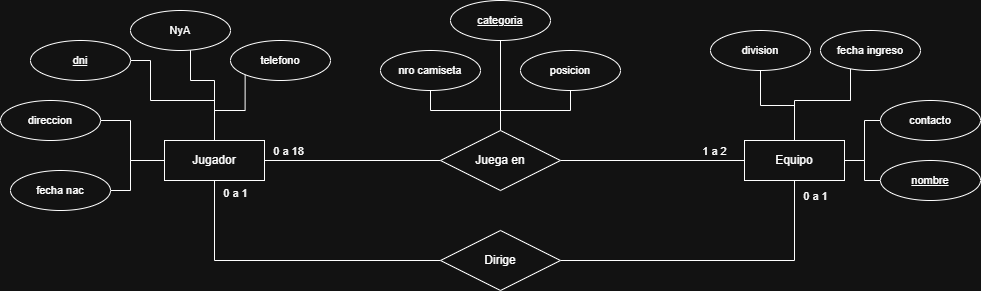

The diagram above was exported from draw.io. Its source (the exported page's mxGraphModel, read from the mxfile embedded in the PNG):
<mxGraphModel dx="2253" dy="755" grid="1" gridSize="10" guides="1" tooltips="1" connect="1" arrows="1" fold="1" page="1" pageScale="1" pageWidth="827" pageHeight="1169" math="0" shadow="0">
  <root>
    <mxCell id="0" />
    <mxCell id="1" parent="0" />
    <mxCell id="2PFgg3BnSaAVtBxP0QLy-7" value="" style="edgeStyle=orthogonalEdgeStyle;rounded=0;orthogonalLoop=1;jettySize=auto;html=1;endArrow=none;endFill=0;" parent="1" source="2PFgg3BnSaAVtBxP0QLy-4" target="2PFgg3BnSaAVtBxP0QLy-6" edge="1">
      <mxGeometry relative="1" as="geometry">
        <mxPoint x="320" y="170" as="targetPoint" />
      </mxGeometry>
    </mxCell>
    <mxCell id="2PFgg3BnSaAVtBxP0QLy-13" value="0 a 18" style="edgeLabel;html=1;align=center;verticalAlign=middle;resizable=0;points=[];fontFamily=Helvetica;fontSize=11;fontColor=default;labelBackgroundColor=default;" parent="2PFgg3BnSaAVtBxP0QLy-7" connectable="0" vertex="1">
      <mxGeometry x="-0.7333" y="-2" relative="1" as="geometry">
        <mxPoint y="-12" as="offset" />
      </mxGeometry>
    </mxCell>
    <mxCell id="wCtSzzREB2uoHX8G3_pl-3" style="edgeStyle=orthogonalEdgeStyle;shape=connector;rounded=0;orthogonalLoop=1;jettySize=auto;html=1;strokeColor=default;align=center;verticalAlign=middle;fontFamily=Helvetica;fontSize=11;fontColor=default;labelBackgroundColor=default;endArrow=none;endFill=0;" parent="1" source="2PFgg3BnSaAVtBxP0QLy-4" target="wCtSzzREB2uoHX8G3_pl-2" edge="1">
      <mxGeometry relative="1" as="geometry">
        <Array as="points">
          <mxPoint x="134" y="270" />
        </Array>
        <mxPoint x="320" y="270" as="targetPoint" />
      </mxGeometry>
    </mxCell>
    <mxCell id="wCtSzzREB2uoHX8G3_pl-6" value="0 a 1" style="edgeLabel;html=1;align=center;verticalAlign=middle;resizable=0;points=[];fontFamily=Helvetica;fontSize=11;fontColor=default;labelBackgroundColor=default;" parent="wCtSzzREB2uoHX8G3_pl-3" connectable="0" vertex="1">
      <mxGeometry x="-0.9246" y="-2" relative="1" as="geometry">
        <mxPoint x="22" as="offset" />
      </mxGeometry>
    </mxCell>
    <mxCell id="wCtSzzREB2uoHX8G3_pl-18" style="edgeStyle=orthogonalEdgeStyle;shape=connector;rounded=0;orthogonalLoop=1;jettySize=auto;html=1;strokeColor=default;align=center;verticalAlign=middle;fontFamily=Helvetica;fontSize=11;fontColor=default;labelBackgroundColor=default;endArrow=none;endFill=0;" parent="1" source="2PFgg3BnSaAVtBxP0QLy-4" target="wCtSzzREB2uoHX8G3_pl-8" edge="1">
      <mxGeometry relative="1" as="geometry">
        <Array as="points">
          <mxPoint x="134" y="90" />
          <mxPoint x="110" y="90" />
        </Array>
      </mxGeometry>
    </mxCell>
    <mxCell id="wCtSzzREB2uoHX8G3_pl-22" style="edgeStyle=orthogonalEdgeStyle;shape=connector;rounded=0;orthogonalLoop=1;jettySize=auto;html=1;entryX=0;entryY=1;entryDx=0;entryDy=0;strokeColor=default;align=center;verticalAlign=middle;fontFamily=Helvetica;fontSize=11;fontColor=default;labelBackgroundColor=default;endArrow=none;endFill=0;" parent="1" source="2PFgg3BnSaAVtBxP0QLy-4" target="wCtSzzREB2uoHX8G3_pl-14" edge="1">
      <mxGeometry relative="1" as="geometry" />
    </mxCell>
    <mxCell id="wCtSzzREB2uoHX8G3_pl-23" style="edgeStyle=orthogonalEdgeStyle;shape=connector;rounded=0;orthogonalLoop=1;jettySize=auto;html=1;strokeColor=default;align=center;verticalAlign=middle;fontFamily=Helvetica;fontSize=11;fontColor=default;labelBackgroundColor=default;endArrow=none;endFill=0;" parent="1" source="2PFgg3BnSaAVtBxP0QLy-4" target="wCtSzzREB2uoHX8G3_pl-16" edge="1">
      <mxGeometry relative="1" as="geometry">
        <Array as="points">
          <mxPoint x="50" y="170" />
          <mxPoint x="50" y="200" />
        </Array>
      </mxGeometry>
    </mxCell>
    <mxCell id="wCtSzzREB2uoHX8G3_pl-24" style="edgeStyle=orthogonalEdgeStyle;shape=connector;rounded=0;orthogonalLoop=1;jettySize=auto;html=1;entryX=1;entryY=0.5;entryDx=0;entryDy=0;strokeColor=default;align=center;verticalAlign=middle;fontFamily=Helvetica;fontSize=11;fontColor=default;labelBackgroundColor=default;endArrow=none;endFill=0;" parent="1" source="2PFgg3BnSaAVtBxP0QLy-4" target="wCtSzzREB2uoHX8G3_pl-7" edge="1">
      <mxGeometry relative="1" as="geometry">
        <Array as="points">
          <mxPoint x="134" y="110" />
          <mxPoint x="70" y="110" />
          <mxPoint x="70" y="70" />
        </Array>
      </mxGeometry>
    </mxCell>
    <mxCell id="wCtSzzREB2uoHX8G3_pl-26" style="edgeStyle=orthogonalEdgeStyle;shape=connector;rounded=0;orthogonalLoop=1;jettySize=auto;html=1;strokeColor=default;align=center;verticalAlign=middle;fontFamily=Helvetica;fontSize=11;fontColor=default;labelBackgroundColor=default;endArrow=none;endFill=0;" parent="1" source="2PFgg3BnSaAVtBxP0QLy-4" target="wCtSzzREB2uoHX8G3_pl-12" edge="1">
      <mxGeometry relative="1" as="geometry">
        <Array as="points">
          <mxPoint x="50" y="170" />
          <mxPoint x="50" y="130" />
        </Array>
      </mxGeometry>
    </mxCell>
    <mxCell id="2PFgg3BnSaAVtBxP0QLy-4" value="Jugador" style="whiteSpace=wrap;html=1;align=center;" parent="1" vertex="1">
      <mxGeometry x="84" y="150" width="100" height="40" as="geometry" />
    </mxCell>
    <mxCell id="2M3SgxH-2A4owHm3x6eS-4" style="edgeStyle=orthogonalEdgeStyle;shape=connector;rounded=0;orthogonalLoop=1;jettySize=auto;html=1;strokeColor=default;align=center;verticalAlign=middle;fontFamily=Helvetica;fontSize=11;fontColor=default;labelBackgroundColor=default;endArrow=none;endFill=0;" parent="1" source="2PFgg3BnSaAVtBxP0QLy-5" target="63WXjEJChdWevg5y91mC-1" edge="1">
      <mxGeometry relative="1" as="geometry" />
    </mxCell>
    <mxCell id="2M3SgxH-2A4owHm3x6eS-5" style="edgeStyle=orthogonalEdgeStyle;shape=connector;rounded=0;orthogonalLoop=1;jettySize=auto;html=1;strokeColor=default;align=center;verticalAlign=middle;fontFamily=Helvetica;fontSize=11;fontColor=default;labelBackgroundColor=default;endArrow=none;endFill=0;" parent="1" source="2PFgg3BnSaAVtBxP0QLy-5" target="wCtSzzREB2uoHX8G3_pl-29" edge="1">
      <mxGeometry relative="1" as="geometry">
        <Array as="points">
          <mxPoint x="714" y="110" />
          <mxPoint x="770" y="110" />
        </Array>
      </mxGeometry>
    </mxCell>
    <mxCell id="2M3SgxH-2A4owHm3x6eS-7" style="edgeStyle=orthogonalEdgeStyle;shape=connector;rounded=0;orthogonalLoop=1;jettySize=auto;html=1;strokeColor=default;align=center;verticalAlign=middle;fontFamily=Helvetica;fontSize=11;fontColor=default;labelBackgroundColor=default;endArrow=none;endFill=0;" parent="1" source="2PFgg3BnSaAVtBxP0QLy-5" target="2M3SgxH-2A4owHm3x6eS-3" edge="1">
      <mxGeometry relative="1" as="geometry" />
    </mxCell>
    <mxCell id="2M3SgxH-2A4owHm3x6eS-8" style="edgeStyle=orthogonalEdgeStyle;shape=connector;rounded=0;orthogonalLoop=1;jettySize=auto;html=1;strokeColor=default;align=center;verticalAlign=middle;fontFamily=Helvetica;fontSize=11;fontColor=default;labelBackgroundColor=default;endArrow=none;endFill=0;" parent="1" source="2PFgg3BnSaAVtBxP0QLy-5" target="2M3SgxH-2A4owHm3x6eS-2" edge="1">
      <mxGeometry relative="1" as="geometry" />
    </mxCell>
    <mxCell id="2PFgg3BnSaAVtBxP0QLy-5" value="Equipo" style="whiteSpace=wrap;html=1;align=center;" parent="1" vertex="1">
      <mxGeometry x="664" y="150" width="100" height="40" as="geometry" />
    </mxCell>
    <mxCell id="2PFgg3BnSaAVtBxP0QLy-10" style="edgeStyle=orthogonalEdgeStyle;rounded=0;orthogonalLoop=1;jettySize=auto;html=1;endArrow=none;endFill=0;" parent="1" source="2PFgg3BnSaAVtBxP0QLy-6" target="2PFgg3BnSaAVtBxP0QLy-5" edge="1">
      <mxGeometry relative="1" as="geometry">
        <mxPoint x="494" y="170" as="sourcePoint" />
        <mxPoint x="614" y="170" as="targetPoint" />
      </mxGeometry>
    </mxCell>
    <mxCell id="2PFgg3BnSaAVtBxP0QLy-14" value="1 a 2" style="edgeLabel;html=1;align=center;verticalAlign=middle;resizable=0;points=[];fontFamily=Helvetica;fontSize=11;fontColor=default;labelBackgroundColor=default;" parent="2PFgg3BnSaAVtBxP0QLy-10" connectable="0" vertex="1">
      <mxGeometry x="0.6833" y="-1" relative="1" as="geometry">
        <mxPoint x="-2" y="-11" as="offset" />
      </mxGeometry>
    </mxCell>
    <mxCell id="cqLrQRjy-AUZ6aJoxlzE-1" style="edgeStyle=orthogonalEdgeStyle;rounded=0;orthogonalLoop=1;jettySize=auto;html=1;startArrow=none;startFill=0;endArrow=none;endFill=0;" parent="1" source="2PFgg3BnSaAVtBxP0QLy-6" target="wCtSzzREB2uoHX8G3_pl-13" edge="1">
      <mxGeometry relative="1" as="geometry" />
    </mxCell>
    <mxCell id="cqLrQRjy-AUZ6aJoxlzE-2" style="edgeStyle=orthogonalEdgeStyle;shape=connector;rounded=0;orthogonalLoop=1;jettySize=auto;html=1;strokeColor=default;align=center;verticalAlign=middle;fontFamily=Helvetica;fontSize=11;fontColor=default;labelBackgroundColor=default;startArrow=none;startFill=0;endArrow=none;endFill=0;" parent="1" source="2PFgg3BnSaAVtBxP0QLy-6" target="wCtSzzREB2uoHX8G3_pl-17" edge="1">
      <mxGeometry relative="1" as="geometry" />
    </mxCell>
    <mxCell id="cqLrQRjy-AUZ6aJoxlzE-4" style="edgeStyle=orthogonalEdgeStyle;shape=connector;rounded=0;orthogonalLoop=1;jettySize=auto;html=1;strokeColor=default;align=center;verticalAlign=middle;fontFamily=Helvetica;fontSize=11;fontColor=default;labelBackgroundColor=default;startArrow=none;startFill=0;endArrow=none;endFill=0;" parent="1" source="2PFgg3BnSaAVtBxP0QLy-6" target="cqLrQRjy-AUZ6aJoxlzE-3" edge="1">
      <mxGeometry relative="1" as="geometry" />
    </mxCell>
    <mxCell id="2PFgg3BnSaAVtBxP0QLy-6" value="Juega en" style="shape=rhombus;perimeter=rhombusPerimeter;whiteSpace=wrap;html=1;align=center;" parent="1" vertex="1">
      <mxGeometry x="360" y="140" width="120" height="60" as="geometry" />
    </mxCell>
    <mxCell id="wCtSzzREB2uoHX8G3_pl-4" style="edgeStyle=orthogonalEdgeStyle;shape=connector;rounded=0;orthogonalLoop=1;jettySize=auto;html=1;strokeColor=default;align=center;verticalAlign=middle;fontFamily=Helvetica;fontSize=11;fontColor=default;labelBackgroundColor=default;endArrow=none;endFill=0;" parent="1" source="wCtSzzREB2uoHX8G3_pl-2" target="2PFgg3BnSaAVtBxP0QLy-5" edge="1">
      <mxGeometry relative="1" as="geometry" />
    </mxCell>
    <mxCell id="wCtSzzREB2uoHX8G3_pl-5" value="0 a 1" style="edgeLabel;html=1;align=center;verticalAlign=middle;resizable=0;points=[];fontFamily=Helvetica;fontSize=11;fontColor=default;labelBackgroundColor=default;" parent="wCtSzzREB2uoHX8G3_pl-4" connectable="0" vertex="1">
      <mxGeometry x="0.8719" relative="1" as="geometry">
        <mxPoint x="20" y="-5" as="offset" />
      </mxGeometry>
    </mxCell>
    <mxCell id="wCtSzzREB2uoHX8G3_pl-2" value="Dirige" style="shape=rhombus;perimeter=rhombusPerimeter;whiteSpace=wrap;html=1;align=center;" parent="1" vertex="1">
      <mxGeometry x="360" y="240" width="120" height="60" as="geometry" />
    </mxCell>
    <mxCell id="wCtSzzREB2uoHX8G3_pl-7" value="dni" style="ellipse;whiteSpace=wrap;html=1;align=center;fontFamily=Helvetica;fontSize=11;fontColor=default;labelBackgroundColor=default;fontStyle=4" parent="1" vertex="1">
      <mxGeometry x="-50" y="50" width="100" height="40" as="geometry" />
    </mxCell>
    <mxCell id="wCtSzzREB2uoHX8G3_pl-8" value="NyA" style="ellipse;whiteSpace=wrap;html=1;align=center;fontFamily=Helvetica;fontSize=11;fontColor=default;labelBackgroundColor=default;" parent="1" vertex="1">
      <mxGeometry x="50" y="20" width="100" height="40" as="geometry" />
    </mxCell>
    <mxCell id="wCtSzzREB2uoHX8G3_pl-12" value="direccion" style="ellipse;whiteSpace=wrap;html=1;align=center;fontFamily=Helvetica;fontSize=11;fontColor=default;labelBackgroundColor=default;" parent="1" vertex="1">
      <mxGeometry x="-80" y="110" width="100" height="40" as="geometry" />
    </mxCell>
    <mxCell id="wCtSzzREB2uoHX8G3_pl-13" value="nro camiseta" style="ellipse;whiteSpace=wrap;html=1;align=center;fontFamily=Helvetica;fontSize=11;fontColor=default;labelBackgroundColor=default;" parent="1" vertex="1">
      <mxGeometry x="300" y="60" width="100" height="40" as="geometry" />
    </mxCell>
    <mxCell id="wCtSzzREB2uoHX8G3_pl-14" value="telefono" style="ellipse;whiteSpace=wrap;html=1;align=center;fontFamily=Helvetica;fontSize=11;fontColor=default;labelBackgroundColor=default;" parent="1" vertex="1">
      <mxGeometry x="150" y="50" width="100" height="40" as="geometry" />
    </mxCell>
    <mxCell id="wCtSzzREB2uoHX8G3_pl-16" value="fecha nac" style="ellipse;whiteSpace=wrap;html=1;align=center;fontFamily=Helvetica;fontSize=11;fontColor=default;labelBackgroundColor=default;" parent="1" vertex="1">
      <mxGeometry x="-70" y="180" width="100" height="40" as="geometry" />
    </mxCell>
    <mxCell id="wCtSzzREB2uoHX8G3_pl-17" value="posicion" style="ellipse;whiteSpace=wrap;html=1;align=center;fontFamily=Helvetica;fontSize=11;fontColor=default;labelBackgroundColor=default;fontStyle=0" parent="1" vertex="1">
      <mxGeometry x="440" y="60" width="100" height="40" as="geometry" />
    </mxCell>
    <mxCell id="wCtSzzREB2uoHX8G3_pl-29" value="fecha ingreso" style="ellipse;whiteSpace=wrap;html=1;align=center;fontFamily=Helvetica;fontSize=11;fontColor=default;labelBackgroundColor=default;fontStyle=0" parent="1" vertex="1">
      <mxGeometry x="740" y="40" width="100" height="40" as="geometry" />
    </mxCell>
    <mxCell id="63WXjEJChdWevg5y91mC-1" value="division" style="ellipse;whiteSpace=wrap;html=1;align=center;fontFamily=Helvetica;fontSize=11;fontColor=default;labelBackgroundColor=default;" parent="1" vertex="1">
      <mxGeometry x="630" y="40" width="100" height="40" as="geometry" />
    </mxCell>
    <mxCell id="2M3SgxH-2A4owHm3x6eS-2" value="nombre" style="ellipse;whiteSpace=wrap;html=1;align=center;fontFamily=Helvetica;fontSize=11;fontColor=default;labelBackgroundColor=default;fontStyle=4" parent="1" vertex="1">
      <mxGeometry x="800" y="170" width="100" height="40" as="geometry" />
    </mxCell>
    <mxCell id="2M3SgxH-2A4owHm3x6eS-3" value="contacto" style="ellipse;whiteSpace=wrap;html=1;align=center;fontFamily=Helvetica;fontSize=11;fontColor=default;labelBackgroundColor=default;" parent="1" vertex="1">
      <mxGeometry x="800" y="110" width="100" height="40" as="geometry" />
    </mxCell>
    <mxCell id="cqLrQRjy-AUZ6aJoxlzE-3" value="categoria" style="ellipse;whiteSpace=wrap;html=1;align=center;fontFamily=Helvetica;fontSize=11;fontColor=default;labelBackgroundColor=default;fontStyle=4" parent="1" vertex="1">
      <mxGeometry x="370" y="10" width="100" height="40" as="geometry" />
    </mxCell>
  </root>
</mxGraphModel>